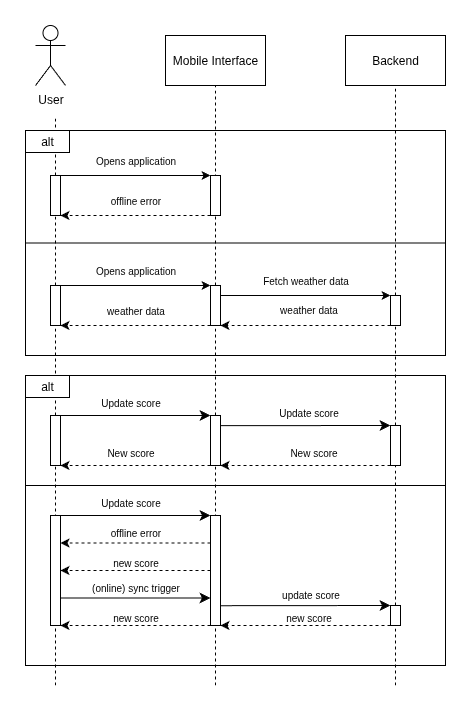

The diagram above was exported from draw.io. Its source (the exported page's mxGraphModel, read from the mxfile embedded in the PNG):
<mxGraphModel dx="1426" dy="751" grid="1" gridSize="10" guides="1" tooltips="1" connect="1" arrows="1" fold="1" page="1" pageScale="1" pageWidth="827" pageHeight="1169" math="0" shadow="0">
  <root>
    <mxCell id="0" />
    <mxCell id="1" parent="0" />
    <mxCell id="YfW6lkBMu9_s0yGfxItH-34" value="" style="rounded=0;whiteSpace=wrap;html=1;" parent="1" vertex="1">
      <mxGeometry x="60" y="460" width="420" height="290" as="geometry" />
    </mxCell>
    <mxCell id="YfW6lkBMu9_s0yGfxItH-3" value="" style="rounded=0;whiteSpace=wrap;html=1;" parent="1" vertex="1">
      <mxGeometry x="60" y="215" width="420" height="225" as="geometry" />
    </mxCell>
    <mxCell id="LN5o_rB6JNdt4_1de2qY-1" value="User" style="shape=umlActor;verticalLabelPosition=bottom;verticalAlign=top;html=1;outlineConnect=0;" parent="1" vertex="1">
      <mxGeometry x="70" y="110" width="30" height="60" as="geometry" />
    </mxCell>
    <mxCell id="LN5o_rB6JNdt4_1de2qY-2" value="Mobile Interface" style="rounded=0;whiteSpace=wrap;html=1;" parent="1" vertex="1">
      <mxGeometry x="200" y="120" width="100" height="50" as="geometry" />
    </mxCell>
    <mxCell id="LN5o_rB6JNdt4_1de2qY-4" value="Backend" style="rounded=0;whiteSpace=wrap;html=1;" parent="1" vertex="1">
      <mxGeometry x="380" y="120" width="100" height="50" as="geometry" />
    </mxCell>
    <mxCell id="LN5o_rB6JNdt4_1de2qY-6" value="" style="endArrow=none;dashed=1;html=1;rounded=0;entryX=0.5;entryY=1;entryDx=0;entryDy=0;" parent="1" source="LN5o_rB6JNdt4_1de2qY-10" target="LN5o_rB6JNdt4_1de2qY-2" edge="1">
      <mxGeometry width="50" height="50" relative="1" as="geometry">
        <mxPoint x="250" y="600" as="sourcePoint" />
        <mxPoint x="280" y="190" as="targetPoint" />
      </mxGeometry>
    </mxCell>
    <mxCell id="LN5o_rB6JNdt4_1de2qY-7" value="" style="endArrow=none;dashed=1;html=1;rounded=0;entryX=0.5;entryY=1;entryDx=0;entryDy=0;" parent="1" source="LN5o_rB6JNdt4_1de2qY-20" target="LN5o_rB6JNdt4_1de2qY-4" edge="1">
      <mxGeometry width="50" height="50" relative="1" as="geometry">
        <mxPoint x="429.5" y="600" as="sourcePoint" />
        <mxPoint x="429.5" y="170" as="targetPoint" />
      </mxGeometry>
    </mxCell>
    <mxCell id="LN5o_rB6JNdt4_1de2qY-9" value="" style="endArrow=none;dashed=1;html=1;rounded=0;" parent="1" source="YfW6lkBMu9_s0yGfxItH-24" edge="1">
      <mxGeometry width="50" height="50" relative="1" as="geometry">
        <mxPoint x="90" y="600" as="sourcePoint" />
        <mxPoint x="90" y="200" as="targetPoint" />
      </mxGeometry>
    </mxCell>
    <mxCell id="LN5o_rB6JNdt4_1de2qY-11" value="" style="endArrow=none;dashed=1;html=1;rounded=0;entryX=0.5;entryY=1;entryDx=0;entryDy=0;" parent="1" source="YfW6lkBMu9_s0yGfxItH-12" target="LN5o_rB6JNdt4_1de2qY-10" edge="1">
      <mxGeometry width="50" height="50" relative="1" as="geometry">
        <mxPoint x="250" y="600" as="sourcePoint" />
        <mxPoint x="250" y="170" as="targetPoint" />
      </mxGeometry>
    </mxCell>
    <mxCell id="LN5o_rB6JNdt4_1de2qY-10" value="" style="rounded=0;whiteSpace=wrap;html=1;" parent="1" vertex="1">
      <mxGeometry x="245" y="370" width="10" height="40" as="geometry" />
    </mxCell>
    <mxCell id="LN5o_rB6JNdt4_1de2qY-12" value="" style="endArrow=classic;html=1;rounded=0;entryX=0;entryY=0;entryDx=0;entryDy=0;" parent="1" target="LN5o_rB6JNdt4_1de2qY-10" edge="1">
      <mxGeometry width="50" height="50" relative="1" as="geometry">
        <mxPoint x="90" y="370" as="sourcePoint" />
        <mxPoint x="170" y="350" as="targetPoint" />
      </mxGeometry>
    </mxCell>
    <mxCell id="LN5o_rB6JNdt4_1de2qY-13" value="&lt;font style=&quot;font-size: 10px;&quot;&gt;Opens application&lt;/font&gt;" style="text;html=1;align=center;verticalAlign=middle;resizable=0;points=[];autosize=1;strokeColor=none;fillColor=none;" parent="1" vertex="1">
      <mxGeometry x="120" y="340" width="100" height="30" as="geometry" />
    </mxCell>
    <mxCell id="LN5o_rB6JNdt4_1de2qY-16" value="" style="html=1;labelBackgroundColor=#ffffff;startArrow=none;startFill=0;startSize=6;endArrow=classic;endFill=1;endSize=6;jettySize=auto;orthogonalLoop=1;strokeWidth=1;dashed=1;fontSize=14;rounded=0;exitX=0;exitY=1;exitDx=0;exitDy=0;entryX=1;entryY=1;entryDx=0;entryDy=0;" parent="1" source="LN5o_rB6JNdt4_1de2qY-10" target="YfW6lkBMu9_s0yGfxItH-27" edge="1">
      <mxGeometry width="60" height="60" relative="1" as="geometry">
        <mxPoint x="110" y="560" as="sourcePoint" />
        <mxPoint x="90" y="410" as="targetPoint" />
      </mxGeometry>
    </mxCell>
    <mxCell id="LN5o_rB6JNdt4_1de2qY-17" value="&lt;font style=&quot;font-size: 10px;&quot;&gt;weather data&lt;/font&gt;" style="text;html=1;align=center;verticalAlign=middle;resizable=0;points=[];autosize=1;strokeColor=none;fillColor=none;" parent="1" vertex="1">
      <mxGeometry x="130" y="380" width="80" height="30" as="geometry" />
    </mxCell>
    <mxCell id="LN5o_rB6JNdt4_1de2qY-18" value="" style="endArrow=classic;html=1;rounded=0;entryX=0;entryY=0;entryDx=0;entryDy=0;" parent="1" target="LN5o_rB6JNdt4_1de2qY-20" edge="1">
      <mxGeometry width="50" height="50" relative="1" as="geometry">
        <mxPoint x="255" y="380" as="sourcePoint" />
        <mxPoint x="410" y="380" as="targetPoint" />
      </mxGeometry>
    </mxCell>
    <mxCell id="LN5o_rB6JNdt4_1de2qY-21" value="" style="endArrow=none;dashed=1;html=1;rounded=0;entryX=0.5;entryY=1;entryDx=0;entryDy=0;" parent="1" source="YfW6lkBMu9_s0yGfxItH-18" target="LN5o_rB6JNdt4_1de2qY-20" edge="1">
      <mxGeometry width="50" height="50" relative="1" as="geometry">
        <mxPoint x="429.5" y="600" as="sourcePoint" />
        <mxPoint x="430" y="170" as="targetPoint" />
      </mxGeometry>
    </mxCell>
    <mxCell id="LN5o_rB6JNdt4_1de2qY-20" value="" style="rounded=0;whiteSpace=wrap;html=1;" parent="1" vertex="1">
      <mxGeometry x="425" y="380" width="10" height="30" as="geometry" />
    </mxCell>
    <mxCell id="LN5o_rB6JNdt4_1de2qY-22" value="&lt;span style=&quot;font-size: 10px;&quot;&gt;Fetch weather data&lt;/span&gt;" style="text;html=1;align=center;verticalAlign=middle;resizable=0;points=[];autosize=1;strokeColor=none;fillColor=none;" parent="1" vertex="1">
      <mxGeometry x="285" y="350" width="110" height="30" as="geometry" />
    </mxCell>
    <mxCell id="YfW6lkBMu9_s0yGfxItH-1" value="" style="html=1;labelBackgroundColor=#ffffff;startArrow=none;startFill=0;startSize=6;endArrow=classic;endFill=1;endSize=6;jettySize=auto;orthogonalLoop=1;strokeWidth=1;dashed=1;fontSize=14;rounded=0;entryX=1;entryY=1;entryDx=0;entryDy=0;exitX=0;exitY=1;exitDx=0;exitDy=0;" parent="1" source="LN5o_rB6JNdt4_1de2qY-20" target="LN5o_rB6JNdt4_1de2qY-10" edge="1">
      <mxGeometry width="60" height="60" relative="1" as="geometry">
        <mxPoint x="440" y="410" as="sourcePoint" />
        <mxPoint x="262.5" y="409.44000000000005" as="targetPoint" />
      </mxGeometry>
    </mxCell>
    <mxCell id="YfW6lkBMu9_s0yGfxItH-2" value="&lt;font style=&quot;font-size: 10px;&quot;&gt;weather data&lt;/font&gt;" style="text;html=1;align=center;verticalAlign=middle;resizable=0;points=[];autosize=1;strokeColor=none;fillColor=none;" parent="1" vertex="1">
      <mxGeometry x="302.5" y="379.44" width="80" height="30" as="geometry" />
    </mxCell>
    <mxCell id="YfW6lkBMu9_s0yGfxItH-4" value="" style="rounded=0;whiteSpace=wrap;html=1;" parent="1" vertex="1">
      <mxGeometry x="245" y="260" width="10" height="40" as="geometry" />
    </mxCell>
    <mxCell id="YfW6lkBMu9_s0yGfxItH-5" value="" style="endArrow=classic;html=1;rounded=0;entryX=0;entryY=0;entryDx=0;entryDy=0;" parent="1" target="YfW6lkBMu9_s0yGfxItH-4" edge="1">
      <mxGeometry width="50" height="50" relative="1" as="geometry">
        <mxPoint x="90" y="260" as="sourcePoint" />
        <mxPoint x="170" y="240" as="targetPoint" />
      </mxGeometry>
    </mxCell>
    <mxCell id="YfW6lkBMu9_s0yGfxItH-6" value="&lt;font style=&quot;font-size: 10px;&quot;&gt;Opens application&lt;/font&gt;" style="text;html=1;align=center;verticalAlign=middle;resizable=0;points=[];autosize=1;strokeColor=none;fillColor=none;" parent="1" vertex="1">
      <mxGeometry x="120" y="230" width="100" height="30" as="geometry" />
    </mxCell>
    <mxCell id="YfW6lkBMu9_s0yGfxItH-7" value="" style="html=1;labelBackgroundColor=#ffffff;startArrow=none;startFill=0;startSize=6;endArrow=classic;endFill=1;endSize=6;jettySize=auto;orthogonalLoop=1;strokeWidth=1;dashed=1;fontSize=14;rounded=0;exitX=0;exitY=1;exitDx=0;exitDy=0;entryX=1;entryY=1;entryDx=0;entryDy=0;" parent="1" source="YfW6lkBMu9_s0yGfxItH-4" target="YfW6lkBMu9_s0yGfxItH-24" edge="1">
      <mxGeometry width="60" height="60" relative="1" as="geometry">
        <mxPoint x="110" y="450" as="sourcePoint" />
        <mxPoint x="90" y="300" as="targetPoint" />
      </mxGeometry>
    </mxCell>
    <mxCell id="YfW6lkBMu9_s0yGfxItH-8" value="&lt;span style=&quot;font-size: 10px;&quot;&gt;offline error&lt;/span&gt;" style="text;html=1;align=center;verticalAlign=middle;resizable=0;points=[];autosize=1;strokeColor=none;fillColor=none;" parent="1" vertex="1">
      <mxGeometry x="135" y="270" width="70" height="30" as="geometry" />
    </mxCell>
    <mxCell id="YfW6lkBMu9_s0yGfxItH-9" value="" style="endArrow=none;html=1;rounded=0;fontSize=12;startSize=8;endSize=8;curved=1;entryX=1;entryY=0.5;entryDx=0;entryDy=0;exitX=0;exitY=0.5;exitDx=0;exitDy=0;" parent="1" edge="1">
      <mxGeometry width="50" height="50" relative="1" as="geometry">
        <mxPoint x="60" y="327.5000000000001" as="sourcePoint" />
        <mxPoint x="479.9999999999999" y="327.5000000000001" as="targetPoint" />
      </mxGeometry>
    </mxCell>
    <mxCell id="YfW6lkBMu9_s0yGfxItH-10" value="alt" style="rounded=0;whiteSpace=wrap;html=1;" parent="1" vertex="1">
      <mxGeometry x="60" y="215" width="44" height="22" as="geometry" />
    </mxCell>
    <mxCell id="YfW6lkBMu9_s0yGfxItH-13" value="" style="endArrow=none;dashed=1;html=1;rounded=0;entryX=0.5;entryY=1;entryDx=0;entryDy=0;" parent="1" target="YfW6lkBMu9_s0yGfxItH-12" edge="1">
      <mxGeometry width="50" height="50" relative="1" as="geometry">
        <mxPoint x="250" y="770" as="sourcePoint" />
        <mxPoint x="250" y="410" as="targetPoint" />
      </mxGeometry>
    </mxCell>
    <mxCell id="YfW6lkBMu9_s0yGfxItH-12" value="" style="rounded=0;whiteSpace=wrap;html=1;" parent="1" vertex="1">
      <mxGeometry x="245" y="500" width="10" height="50" as="geometry" />
    </mxCell>
    <mxCell id="YfW6lkBMu9_s0yGfxItH-14" value="" style="endArrow=classic;html=1;rounded=0;fontSize=12;startSize=8;endSize=8;curved=1;entryX=0;entryY=0;entryDx=0;entryDy=0;exitX=1;exitY=0;exitDx=0;exitDy=0;" parent="1" source="YfW6lkBMu9_s0yGfxItH-30" target="YfW6lkBMu9_s0yGfxItH-12" edge="1">
      <mxGeometry width="50" height="50" relative="1" as="geometry">
        <mxPoint x="90" y="500" as="sourcePoint" />
        <mxPoint x="170" y="520" as="targetPoint" />
      </mxGeometry>
    </mxCell>
    <mxCell id="YfW6lkBMu9_s0yGfxItH-15" value="&lt;font style=&quot;font-size: 10px;&quot;&gt;Update score&lt;/font&gt;" style="text;html=1;align=center;verticalAlign=middle;resizable=0;points=[];autosize=1;strokeColor=none;fillColor=none;fontSize=16;" parent="1" vertex="1">
      <mxGeometry x="125" y="470" width="80" height="30" as="geometry" />
    </mxCell>
    <mxCell id="YfW6lkBMu9_s0yGfxItH-16" value="&lt;font style=&quot;font-size: 10px;&quot;&gt;Update score&lt;/font&gt;" style="text;html=1;align=center;verticalAlign=middle;resizable=0;points=[];autosize=1;strokeColor=none;fillColor=none;fontSize=16;" parent="1" vertex="1">
      <mxGeometry x="302.5" y="480" width="80" height="30" as="geometry" />
    </mxCell>
    <mxCell id="YfW6lkBMu9_s0yGfxItH-17" value="" style="endArrow=classic;html=1;rounded=0;fontSize=12;startSize=8;endSize=8;curved=1;exitX=0.993;exitY=0.203;exitDx=0;exitDy=0;exitPerimeter=0;entryX=0;entryY=0;entryDx=0;entryDy=0;" parent="1" source="YfW6lkBMu9_s0yGfxItH-12" target="YfW6lkBMu9_s0yGfxItH-18" edge="1">
      <mxGeometry width="50" height="50" relative="1" as="geometry">
        <mxPoint x="290" y="530" as="sourcePoint" />
        <mxPoint x="420" y="510" as="targetPoint" />
      </mxGeometry>
    </mxCell>
    <mxCell id="YfW6lkBMu9_s0yGfxItH-19" value="" style="endArrow=none;dashed=1;html=1;rounded=0;entryX=0.5;entryY=1;entryDx=0;entryDy=0;" parent="1" source="YfW6lkBMu9_s0yGfxItH-51" target="YfW6lkBMu9_s0yGfxItH-18" edge="1">
      <mxGeometry width="50" height="50" relative="1" as="geometry">
        <mxPoint x="430" y="890" as="sourcePoint" />
        <mxPoint x="430" y="410" as="targetPoint" />
      </mxGeometry>
    </mxCell>
    <mxCell id="YfW6lkBMu9_s0yGfxItH-18" value="" style="rounded=0;whiteSpace=wrap;html=1;" parent="1" vertex="1">
      <mxGeometry x="425" y="510" width="10" height="40" as="geometry" />
    </mxCell>
    <mxCell id="YfW6lkBMu9_s0yGfxItH-21" value="&lt;font style=&quot;font-size: 10px;&quot;&gt;New score&lt;/font&gt;" style="text;html=1;align=center;verticalAlign=middle;resizable=0;points=[];autosize=1;strokeColor=none;fillColor=none;fontSize=16;" parent="1" vertex="1">
      <mxGeometry x="312.5" y="520" width="70" height="30" as="geometry" />
    </mxCell>
    <mxCell id="YfW6lkBMu9_s0yGfxItH-22" value="" style="html=1;labelBackgroundColor=#ffffff;startArrow=none;startFill=0;startSize=6;endArrow=classic;endFill=1;endSize=6;jettySize=auto;orthogonalLoop=1;strokeWidth=1;dashed=1;fontSize=14;rounded=0;entryX=1;entryY=1;entryDx=0;entryDy=0;exitX=0;exitY=1;exitDx=0;exitDy=0;" parent="1" source="YfW6lkBMu9_s0yGfxItH-18" target="YfW6lkBMu9_s0yGfxItH-12" edge="1">
      <mxGeometry width="60" height="60" relative="1" as="geometry">
        <mxPoint x="470" y="580" as="sourcePoint" />
        <mxPoint x="280" y="580" as="targetPoint" />
      </mxGeometry>
    </mxCell>
    <mxCell id="YfW6lkBMu9_s0yGfxItH-23" value="" style="html=1;labelBackgroundColor=#ffffff;startArrow=none;startFill=0;startSize=6;endArrow=classic;endFill=1;endSize=6;jettySize=auto;orthogonalLoop=1;strokeWidth=1;dashed=1;fontSize=14;rounded=0;exitX=0;exitY=1;exitDx=0;exitDy=0;entryX=1;entryY=1;entryDx=0;entryDy=0;" parent="1" source="YfW6lkBMu9_s0yGfxItH-12" target="YfW6lkBMu9_s0yGfxItH-30" edge="1">
      <mxGeometry width="60" height="60" relative="1" as="geometry">
        <mxPoint x="320" y="550" as="sourcePoint" />
        <mxPoint x="100" y="550" as="targetPoint" />
      </mxGeometry>
    </mxCell>
    <mxCell id="YfW6lkBMu9_s0yGfxItH-26" value="" style="endArrow=none;dashed=1;html=1;rounded=0;" parent="1" source="YfW6lkBMu9_s0yGfxItH-27" target="YfW6lkBMu9_s0yGfxItH-24" edge="1">
      <mxGeometry width="50" height="50" relative="1" as="geometry">
        <mxPoint x="90" y="600" as="sourcePoint" />
        <mxPoint x="90" y="200" as="targetPoint" />
      </mxGeometry>
    </mxCell>
    <mxCell id="YfW6lkBMu9_s0yGfxItH-24" value="" style="rounded=0;whiteSpace=wrap;html=1;" parent="1" vertex="1">
      <mxGeometry x="85" y="260" width="10" height="40" as="geometry" />
    </mxCell>
    <mxCell id="YfW6lkBMu9_s0yGfxItH-28" value="" style="endArrow=none;dashed=1;html=1;rounded=0;" parent="1" source="YfW6lkBMu9_s0yGfxItH-30" target="YfW6lkBMu9_s0yGfxItH-27" edge="1">
      <mxGeometry width="50" height="50" relative="1" as="geometry">
        <mxPoint x="90" y="600" as="sourcePoint" />
        <mxPoint x="90" y="300" as="targetPoint" />
      </mxGeometry>
    </mxCell>
    <mxCell id="YfW6lkBMu9_s0yGfxItH-27" value="" style="rounded=0;whiteSpace=wrap;html=1;" parent="1" vertex="1">
      <mxGeometry x="85" y="370" width="10" height="40" as="geometry" />
    </mxCell>
    <mxCell id="YfW6lkBMu9_s0yGfxItH-31" value="" style="endArrow=none;dashed=1;html=1;rounded=0;" parent="1" target="YfW6lkBMu9_s0yGfxItH-30" edge="1">
      <mxGeometry width="50" height="50" relative="1" as="geometry">
        <mxPoint x="90" y="770" as="sourcePoint" />
        <mxPoint x="90" y="410" as="targetPoint" />
      </mxGeometry>
    </mxCell>
    <mxCell id="YfW6lkBMu9_s0yGfxItH-30" value="" style="rounded=0;whiteSpace=wrap;html=1;" parent="1" vertex="1">
      <mxGeometry x="85" y="500" width="10" height="50" as="geometry" />
    </mxCell>
    <mxCell id="YfW6lkBMu9_s0yGfxItH-33" value="&lt;font style=&quot;font-size: 10px;&quot;&gt;New score&lt;/font&gt;" style="text;html=1;align=center;verticalAlign=middle;resizable=0;points=[];autosize=1;strokeColor=none;fillColor=none;fontSize=16;" parent="1" vertex="1">
      <mxGeometry x="130" y="520" width="70" height="30" as="geometry" />
    </mxCell>
    <mxCell id="YfW6lkBMu9_s0yGfxItH-46" value="" style="rounded=0;whiteSpace=wrap;html=1;" parent="1" vertex="1">
      <mxGeometry x="245" y="600" width="10" height="110" as="geometry" />
    </mxCell>
    <mxCell id="YfW6lkBMu9_s0yGfxItH-47" value="" style="endArrow=classic;html=1;rounded=0;fontSize=12;startSize=8;endSize=8;curved=1;entryX=0;entryY=0;entryDx=0;entryDy=0;exitX=1;exitY=0;exitDx=0;exitDy=0;" parent="1" source="YfW6lkBMu9_s0yGfxItH-55" target="YfW6lkBMu9_s0yGfxItH-46" edge="1">
      <mxGeometry width="50" height="50" relative="1" as="geometry">
        <mxPoint x="90" y="600" as="sourcePoint" />
        <mxPoint x="170" y="620" as="targetPoint" />
      </mxGeometry>
    </mxCell>
    <mxCell id="YfW6lkBMu9_s0yGfxItH-48" value="&lt;font style=&quot;font-size: 10px;&quot;&gt;Update score&lt;/font&gt;" style="text;html=1;align=center;verticalAlign=middle;resizable=0;points=[];autosize=1;strokeColor=none;fillColor=none;fontSize=16;" parent="1" vertex="1">
      <mxGeometry x="125" y="570" width="80" height="30" as="geometry" />
    </mxCell>
    <mxCell id="YfW6lkBMu9_s0yGfxItH-54" value="" style="html=1;labelBackgroundColor=#ffffff;startArrow=none;startFill=0;startSize=6;endArrow=classic;endFill=1;endSize=6;jettySize=auto;orthogonalLoop=1;strokeWidth=1;dashed=1;fontSize=14;rounded=0;exitX=0;exitY=0.25;exitDx=0;exitDy=0;entryX=1;entryY=0.25;entryDx=0;entryDy=0;" parent="1" source="YfW6lkBMu9_s0yGfxItH-46" target="YfW6lkBMu9_s0yGfxItH-55" edge="1">
      <mxGeometry width="60" height="60" relative="1" as="geometry">
        <mxPoint x="320" y="650" as="sourcePoint" />
        <mxPoint x="100" y="650" as="targetPoint" />
      </mxGeometry>
    </mxCell>
    <mxCell id="YfW6lkBMu9_s0yGfxItH-55" value="" style="rounded=0;whiteSpace=wrap;html=1;" parent="1" vertex="1">
      <mxGeometry x="85" y="600" width="10" height="110" as="geometry" />
    </mxCell>
    <mxCell id="YfW6lkBMu9_s0yGfxItH-56" value="&lt;font style=&quot;font-size: 10px;&quot;&gt;offline error&lt;/font&gt;" style="text;html=1;align=center;verticalAlign=middle;resizable=0;points=[];autosize=1;strokeColor=none;fillColor=none;fontSize=16;" parent="1" vertex="1">
      <mxGeometry x="135" y="600" width="70" height="30" as="geometry" />
    </mxCell>
    <mxCell id="YfW6lkBMu9_s0yGfxItH-68" value="alt" style="rounded=0;whiteSpace=wrap;html=1;" parent="1" vertex="1">
      <mxGeometry x="60" y="460" width="44" height="22" as="geometry" />
    </mxCell>
    <mxCell id="YfW6lkBMu9_s0yGfxItH-69" value="" style="endArrow=none;html=1;rounded=0;fontSize=12;startSize=8;endSize=8;curved=1;entryX=1;entryY=0.5;entryDx=0;entryDy=0;exitX=0;exitY=0.5;exitDx=0;exitDy=0;" parent="1" edge="1">
      <mxGeometry width="50" height="50" relative="1" as="geometry">
        <mxPoint x="60" y="570" as="sourcePoint" />
        <mxPoint x="479.9999999999999" y="570" as="targetPoint" />
      </mxGeometry>
    </mxCell>
    <mxCell id="YfW6lkBMu9_s0yGfxItH-72" value="" style="endArrow=none;dashed=1;html=1;rounded=0;entryX=0.5;entryY=1;entryDx=0;entryDy=0;" parent="1" target="YfW6lkBMu9_s0yGfxItH-51" edge="1">
      <mxGeometry width="50" height="50" relative="1" as="geometry">
        <mxPoint x="430" y="770" as="sourcePoint" />
        <mxPoint x="430" y="550" as="targetPoint" />
      </mxGeometry>
    </mxCell>
    <mxCell id="YfW6lkBMu9_s0yGfxItH-51" value="" style="rounded=0;whiteSpace=wrap;html=1;" parent="1" vertex="1">
      <mxGeometry x="425" y="690" width="10" height="20" as="geometry" />
    </mxCell>
    <mxCell id="YfW6lkBMu9_s0yGfxItH-74" value="" style="html=1;labelBackgroundColor=#ffffff;startArrow=none;startFill=0;startSize=6;endArrow=classic;endFill=1;endSize=6;jettySize=auto;orthogonalLoop=1;strokeWidth=1;dashed=1;fontSize=14;rounded=0;exitX=0;exitY=0.5;exitDx=0;exitDy=0;entryX=1;entryY=0.5;entryDx=0;entryDy=0;" parent="1" source="YfW6lkBMu9_s0yGfxItH-46" target="YfW6lkBMu9_s0yGfxItH-55" edge="1">
      <mxGeometry width="60" height="60" relative="1" as="geometry">
        <mxPoint x="320" y="650" as="sourcePoint" />
        <mxPoint x="170" y="650" as="targetPoint" />
      </mxGeometry>
    </mxCell>
    <mxCell id="YfW6lkBMu9_s0yGfxItH-75" value="&lt;font style=&quot;font-size: 10px;&quot;&gt;new score&lt;/font&gt;" style="text;html=1;align=center;verticalAlign=middle;resizable=0;points=[];autosize=1;strokeColor=none;fillColor=none;fontSize=16;" parent="1" vertex="1">
      <mxGeometry x="135" y="630" width="70" height="30" as="geometry" />
    </mxCell>
    <mxCell id="YfW6lkBMu9_s0yGfxItH-76" value="" style="endArrow=classic;html=1;rounded=0;fontSize=12;startSize=8;endSize=8;curved=1;entryX=0;entryY=0.75;entryDx=0;entryDy=0;exitX=1;exitY=0.75;exitDx=0;exitDy=0;" parent="1" source="YfW6lkBMu9_s0yGfxItH-55" target="YfW6lkBMu9_s0yGfxItH-46" edge="1">
      <mxGeometry width="50" height="50" relative="1" as="geometry">
        <mxPoint x="100" y="684.86" as="sourcePoint" />
        <mxPoint x="250" y="684.86" as="targetPoint" />
      </mxGeometry>
    </mxCell>
    <mxCell id="YfW6lkBMu9_s0yGfxItH-77" value="&lt;font style=&quot;font-size: 10px;&quot;&gt;(online) sync trigger&lt;/font&gt;" style="text;html=1;align=center;verticalAlign=middle;resizable=0;points=[];autosize=1;strokeColor=none;fillColor=none;fontSize=16;" parent="1" vertex="1">
      <mxGeometry x="115" y="654.86" width="110" height="30" as="geometry" />
    </mxCell>
    <mxCell id="YfW6lkBMu9_s0yGfxItH-78" value="" style="endArrow=classic;html=1;rounded=0;fontSize=12;startSize=8;endSize=8;curved=1;entryX=0;entryY=0;entryDx=0;entryDy=0;exitX=1.041;exitY=0.82;exitDx=0;exitDy=0;exitPerimeter=0;" parent="1" source="YfW6lkBMu9_s0yGfxItH-46" target="YfW6lkBMu9_s0yGfxItH-51" edge="1">
      <mxGeometry width="50" height="50" relative="1" as="geometry">
        <mxPoint x="260" y="690" as="sourcePoint" />
        <mxPoint x="445.0000000000001" y="692.0000000000001" as="targetPoint" />
      </mxGeometry>
    </mxCell>
    <mxCell id="YfW6lkBMu9_s0yGfxItH-79" value="&lt;font style=&quot;font-size: 10px;&quot;&gt;update score&lt;/font&gt;" style="text;html=1;align=center;verticalAlign=middle;resizable=0;points=[];autosize=1;strokeColor=none;fillColor=none;fontSize=16;" parent="1" vertex="1">
      <mxGeometry x="305" y="662" width="80" height="30" as="geometry" />
    </mxCell>
    <mxCell id="YfW6lkBMu9_s0yGfxItH-80" value="" style="html=1;labelBackgroundColor=#ffffff;startArrow=none;startFill=0;startSize=6;endArrow=classic;endFill=1;endSize=6;jettySize=auto;orthogonalLoop=1;strokeWidth=1;dashed=1;fontSize=14;rounded=0;exitX=0;exitY=1;exitDx=0;exitDy=0;entryX=1;entryY=1;entryDx=0;entryDy=0;" parent="1" source="YfW6lkBMu9_s0yGfxItH-51" target="YfW6lkBMu9_s0yGfxItH-46" edge="1">
      <mxGeometry width="60" height="60" relative="1" as="geometry">
        <mxPoint x="460" y="710" as="sourcePoint" />
        <mxPoint x="310" y="710" as="targetPoint" />
      </mxGeometry>
    </mxCell>
    <mxCell id="YfW6lkBMu9_s0yGfxItH-81" value="&lt;font style=&quot;font-size: 10px;&quot;&gt;new score&lt;/font&gt;" style="text;html=1;align=center;verticalAlign=middle;resizable=0;points=[];autosize=1;strokeColor=none;fillColor=none;fontSize=16;" parent="1" vertex="1">
      <mxGeometry x="307.5" y="684.86" width="70" height="30" as="geometry" />
    </mxCell>
    <mxCell id="YfW6lkBMu9_s0yGfxItH-82" value="" style="html=1;labelBackgroundColor=#ffffff;startArrow=none;startFill=0;startSize=6;endArrow=classic;endFill=1;endSize=6;jettySize=auto;orthogonalLoop=1;strokeWidth=1;dashed=1;fontSize=14;rounded=0;exitX=0;exitY=1;exitDx=0;exitDy=0;entryX=1;entryY=1;entryDx=0;entryDy=0;" parent="1" source="YfW6lkBMu9_s0yGfxItH-46" target="YfW6lkBMu9_s0yGfxItH-55" edge="1">
      <mxGeometry width="60" height="60" relative="1" as="geometry">
        <mxPoint x="285" y="710.14" as="sourcePoint" />
        <mxPoint x="95" y="710.14" as="targetPoint" />
      </mxGeometry>
    </mxCell>
    <mxCell id="YfW6lkBMu9_s0yGfxItH-83" value="&lt;font style=&quot;font-size: 10px;&quot;&gt;new score&lt;/font&gt;" style="text;html=1;align=center;verticalAlign=middle;resizable=0;points=[];autosize=1;strokeColor=none;fillColor=none;fontSize=16;" parent="1" vertex="1">
      <mxGeometry x="135" y="684.86" width="70" height="30" as="geometry" />
    </mxCell>
  </root>
</mxGraphModel>